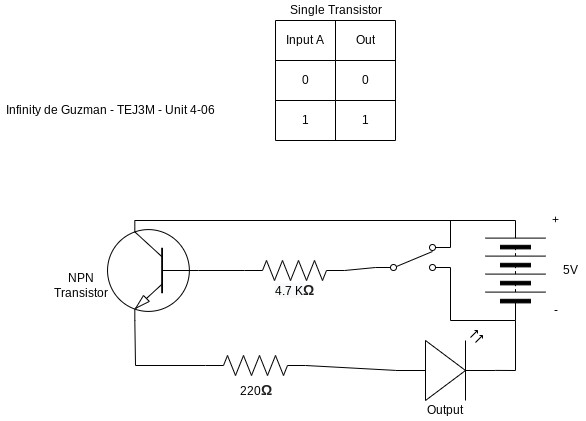

The diagram above was exported from draw.io. Its source (the exported page's mxGraphModel, read from the mxfile embedded in the PNG):
<mxGraphModel dx="942" dy="606" grid="1" gridSize="10" guides="1" tooltips="1" connect="1" arrows="1" fold="1" page="1" pageScale="1" pageWidth="827" pageHeight="1169" math="0" shadow="0">
  <root>
    <mxCell id="0" />
    <mxCell id="1" parent="0" />
    <mxCell id="11" value="5V" style="text;html=1;align=center;verticalAlign=middle;resizable=0;points=[];autosize=1;strokeColor=none;fillColor=none;" parent="1" vertex="1">
      <mxGeometry x="650" y="320" width="30" height="20" as="geometry" />
    </mxCell>
    <mxCell id="12" value="-" style="text;html=1;align=center;verticalAlign=middle;resizable=0;points=[];autosize=1;strokeColor=none;fillColor=none;" parent="1" vertex="1">
      <mxGeometry x="640" y="360" width="20" height="20" as="geometry" />
    </mxCell>
    <mxCell id="13" value="+" style="text;html=1;align=center;verticalAlign=middle;resizable=0;points=[];autosize=1;strokeColor=none;fillColor=none;" parent="1" vertex="1">
      <mxGeometry x="640" y="270" width="20" height="20" as="geometry" />
    </mxCell>
    <mxCell id="14" value="220&lt;b style=&quot;color: rgb(32 , 33 , 36) ; font-family: &amp;#34;arial&amp;#34; , sans-serif ; font-size: 14px ; text-align: left ; background-color: rgb(255 , 255 , 255)&quot;&gt;Ω&lt;/b&gt;" style="text;html=1;align=center;verticalAlign=middle;resizable=0;points=[];autosize=1;strokeColor=none;fillColor=none;rotation=0;" parent="1" vertex="1">
      <mxGeometry x="325" y="440" width="50" height="20" as="geometry" />
    </mxCell>
    <mxCell id="15" value="Output" style="text;html=1;align=center;verticalAlign=middle;resizable=0;points=[];autosize=1;strokeColor=none;fillColor=none;" parent="1" vertex="1">
      <mxGeometry x="514" y="460" width="50" height="20" as="geometry" />
    </mxCell>
    <mxCell id="16" value="" style="shape=table;startSize=0;container=1;collapsible=0;childLayout=tableLayout;" parent="1" vertex="1">
      <mxGeometry x="370" y="80" width="120" height="120" as="geometry" />
    </mxCell>
    <mxCell id="17" value="" style="shape=partialRectangle;collapsible=0;dropTarget=0;pointerEvents=0;fillColor=none;top=0;left=0;bottom=0;right=0;points=[[0,0.5],[1,0.5]];portConstraint=eastwest;" parent="16" vertex="1">
      <mxGeometry width="120" height="40" as="geometry" />
    </mxCell>
    <mxCell id="18" value="Input A" style="shape=partialRectangle;html=1;whiteSpace=wrap;connectable=0;overflow=hidden;fillColor=none;top=0;left=0;bottom=0;right=0;pointerEvents=1;" parent="17" vertex="1">
      <mxGeometry width="60" height="40" as="geometry">
        <mxRectangle width="60" height="40" as="alternateBounds" />
      </mxGeometry>
    </mxCell>
    <mxCell id="19" value="Out" style="shape=partialRectangle;html=1;whiteSpace=wrap;connectable=0;overflow=hidden;fillColor=none;top=0;left=0;bottom=0;right=0;pointerEvents=1;" parent="17" vertex="1">
      <mxGeometry x="60" width="60" height="40" as="geometry">
        <mxRectangle width="60" height="40" as="alternateBounds" />
      </mxGeometry>
    </mxCell>
    <mxCell id="20" value="" style="shape=partialRectangle;collapsible=0;dropTarget=0;pointerEvents=0;fillColor=none;top=0;left=0;bottom=0;right=0;points=[[0,0.5],[1,0.5]];portConstraint=eastwest;" parent="16" vertex="1">
      <mxGeometry y="40" width="120" height="40" as="geometry" />
    </mxCell>
    <mxCell id="21" value="0" style="shape=partialRectangle;html=1;whiteSpace=wrap;connectable=0;overflow=hidden;fillColor=none;top=0;left=0;bottom=0;right=0;pointerEvents=1;" parent="20" vertex="1">
      <mxGeometry width="60" height="40" as="geometry">
        <mxRectangle width="60" height="40" as="alternateBounds" />
      </mxGeometry>
    </mxCell>
    <mxCell id="22" value="0" style="shape=partialRectangle;html=1;whiteSpace=wrap;connectable=0;overflow=hidden;fillColor=none;top=0;left=0;bottom=0;right=0;pointerEvents=1;" parent="20" vertex="1">
      <mxGeometry x="60" width="60" height="40" as="geometry">
        <mxRectangle width="60" height="40" as="alternateBounds" />
      </mxGeometry>
    </mxCell>
    <mxCell id="23" value="" style="shape=partialRectangle;collapsible=0;dropTarget=0;pointerEvents=0;fillColor=none;top=0;left=0;bottom=0;right=0;points=[[0,0.5],[1,0.5]];portConstraint=eastwest;" parent="16" vertex="1">
      <mxGeometry y="80" width="120" height="40" as="geometry" />
    </mxCell>
    <mxCell id="24" value="1" style="shape=partialRectangle;html=1;whiteSpace=wrap;connectable=0;overflow=hidden;fillColor=none;top=0;left=0;bottom=0;right=0;pointerEvents=1;" parent="23" vertex="1">
      <mxGeometry width="60" height="40" as="geometry">
        <mxRectangle width="60" height="40" as="alternateBounds" />
      </mxGeometry>
    </mxCell>
    <mxCell id="25" value="1" style="shape=partialRectangle;html=1;whiteSpace=wrap;connectable=0;overflow=hidden;fillColor=none;top=0;left=0;bottom=0;right=0;pointerEvents=1;" parent="23" vertex="1">
      <mxGeometry x="60" width="60" height="40" as="geometry">
        <mxRectangle width="60" height="40" as="alternateBounds" />
      </mxGeometry>
    </mxCell>
    <mxCell id="26" value="Single Transistor" style="text;html=1;align=center;verticalAlign=middle;resizable=0;points=[];autosize=1;strokeColor=none;fillColor=none;" parent="1" vertex="1">
      <mxGeometry x="375" y="60" width="110" height="20" as="geometry" />
    </mxCell>
    <mxCell id="27" value="Infinity de Guzman - TEJ3M - Unit 4-06" style="text;html=1;align=center;verticalAlign=middle;resizable=0;points=[];autosize=1;strokeColor=none;fillColor=none;" parent="1" vertex="1">
      <mxGeometry x="95" y="160" width="220" height="20" as="geometry" />
    </mxCell>
    <mxCell id="baWNQ7z9w6QFNXcQR4sS-40" style="edgeStyle=none;rounded=0;orthogonalLoop=1;jettySize=auto;html=1;exitX=0;exitY=0.5;exitDx=0;exitDy=0;entryX=1;entryY=0.57;entryDx=0;entryDy=0;entryPerimeter=0;endArrow=none;endFill=0;" edge="1" parent="1" source="baWNQ7z9w6QFNXcQR4sS-27" target="baWNQ7z9w6QFNXcQR4sS-29">
      <mxGeometry relative="1" as="geometry">
        <Array as="points">
          <mxPoint x="610" y="430" />
        </Array>
      </mxGeometry>
    </mxCell>
    <mxCell id="baWNQ7z9w6QFNXcQR4sS-27" value="" style="pointerEvents=1;verticalLabelPosition=bottom;shadow=0;dashed=0;align=center;html=1;verticalAlign=top;shape=mxgraph.electrical.miscellaneous.batteryStack;rotation=-90;" vertex="1" parent="1">
      <mxGeometry x="560" y="300" width="100" height="60" as="geometry" />
    </mxCell>
    <mxCell id="baWNQ7z9w6QFNXcQR4sS-38" style="edgeStyle=none;rounded=0;orthogonalLoop=1;jettySize=auto;html=1;exitX=1;exitY=0.115;exitDx=0;exitDy=0;exitPerimeter=0;endArrow=none;endFill=0;" edge="1" parent="1" source="baWNQ7z9w6QFNXcQR4sS-28">
      <mxGeometry relative="1" as="geometry">
        <mxPoint x="545" y="280" as="targetPoint" />
      </mxGeometry>
    </mxCell>
    <mxCell id="baWNQ7z9w6QFNXcQR4sS-39" style="edgeStyle=none;rounded=0;orthogonalLoop=1;jettySize=auto;html=1;exitX=1;exitY=0.885;exitDx=0;exitDy=0;exitPerimeter=0;entryX=0;entryY=0.5;entryDx=0;entryDy=0;endArrow=none;endFill=0;" edge="1" parent="1" source="baWNQ7z9w6QFNXcQR4sS-28" target="baWNQ7z9w6QFNXcQR4sS-27">
      <mxGeometry relative="1" as="geometry">
        <Array as="points">
          <mxPoint x="545" y="380" />
        </Array>
      </mxGeometry>
    </mxCell>
    <mxCell id="baWNQ7z9w6QFNXcQR4sS-28" value="" style="pointerEvents=1;verticalLabelPosition=bottom;shadow=0;dashed=0;align=center;html=1;verticalAlign=top;shape=mxgraph.electrical.electro-mechanical.2-way_switch;rotation=0;" vertex="1" parent="1">
      <mxGeometry x="470" y="304" width="75" height="26" as="geometry" />
    </mxCell>
    <mxCell id="baWNQ7z9w6QFNXcQR4sS-29" value="" style="verticalLabelPosition=bottom;shadow=0;dashed=0;align=center;html=1;verticalAlign=top;shape=mxgraph.electrical.opto_electronics.led_2;pointerEvents=1;" vertex="1" parent="1">
      <mxGeometry x="490" y="390" width="100" height="70" as="geometry" />
    </mxCell>
    <mxCell id="baWNQ7z9w6QFNXcQR4sS-32" style="rounded=0;orthogonalLoop=1;jettySize=auto;html=1;exitX=1;exitY=0.5;exitDx=0;exitDy=0;exitPerimeter=0;entryX=0;entryY=0.885;entryDx=0;entryDy=0;entryPerimeter=0;endArrow=none;endFill=0;" edge="1" parent="1" source="baWNQ7z9w6QFNXcQR4sS-30" target="baWNQ7z9w6QFNXcQR4sS-28">
      <mxGeometry relative="1" as="geometry" />
    </mxCell>
    <mxCell id="baWNQ7z9w6QFNXcQR4sS-36" style="edgeStyle=none;rounded=0;orthogonalLoop=1;jettySize=auto;html=1;exitX=0;exitY=0.5;exitDx=0;exitDy=0;exitPerimeter=0;entryX=0;entryY=0.5;entryDx=0;entryDy=0;entryPerimeter=0;endArrow=none;endFill=0;" edge="1" parent="1" source="baWNQ7z9w6QFNXcQR4sS-30" target="baWNQ7z9w6QFNXcQR4sS-33">
      <mxGeometry relative="1" as="geometry" />
    </mxCell>
    <mxCell id="baWNQ7z9w6QFNXcQR4sS-30" value="" style="pointerEvents=1;verticalLabelPosition=bottom;shadow=0;dashed=0;align=center;html=1;verticalAlign=top;shape=mxgraph.electrical.resistors.resistor_2;" vertex="1" parent="1">
      <mxGeometry x="339" y="320" width="100" height="20" as="geometry" />
    </mxCell>
    <mxCell id="baWNQ7z9w6QFNXcQR4sS-37" style="edgeStyle=none;rounded=0;orthogonalLoop=1;jettySize=auto;html=1;exitX=0.7;exitY=0;exitDx=0;exitDy=0;exitPerimeter=0;entryX=1;entryY=0.5;entryDx=0;entryDy=0;endArrow=none;endFill=0;" edge="1" parent="1" source="baWNQ7z9w6QFNXcQR4sS-33" target="baWNQ7z9w6QFNXcQR4sS-27">
      <mxGeometry relative="1" as="geometry" />
    </mxCell>
    <mxCell id="baWNQ7z9w6QFNXcQR4sS-33" value="" style="verticalLabelPosition=bottom;shadow=0;dashed=0;align=center;html=1;verticalAlign=top;shape=mxgraph.electrical.transistors.npn_transistor_1;rotation=-180;direction=west;flipH=1;" vertex="1" parent="1">
      <mxGeometry x="200" y="280" width="95" height="100" as="geometry" />
    </mxCell>
    <mxCell id="baWNQ7z9w6QFNXcQR4sS-41" style="edgeStyle=none;rounded=0;orthogonalLoop=1;jettySize=auto;html=1;exitX=1;exitY=0.5;exitDx=0;exitDy=0;exitPerimeter=0;entryX=0;entryY=0.57;entryDx=0;entryDy=0;entryPerimeter=0;endArrow=none;endFill=0;" edge="1" parent="1" source="baWNQ7z9w6QFNXcQR4sS-34" target="baWNQ7z9w6QFNXcQR4sS-29">
      <mxGeometry relative="1" as="geometry" />
    </mxCell>
    <mxCell id="baWNQ7z9w6QFNXcQR4sS-42" style="edgeStyle=none;rounded=0;orthogonalLoop=1;jettySize=auto;html=1;exitX=0;exitY=0.5;exitDx=0;exitDy=0;exitPerimeter=0;entryX=0.7;entryY=1;entryDx=0;entryDy=0;entryPerimeter=0;endArrow=none;endFill=0;" edge="1" parent="1" source="baWNQ7z9w6QFNXcQR4sS-34" target="baWNQ7z9w6QFNXcQR4sS-33">
      <mxGeometry relative="1" as="geometry">
        <Array as="points">
          <mxPoint x="230" y="425" />
        </Array>
      </mxGeometry>
    </mxCell>
    <mxCell id="baWNQ7z9w6QFNXcQR4sS-34" value="" style="pointerEvents=1;verticalLabelPosition=bottom;shadow=0;dashed=0;align=center;html=1;verticalAlign=top;shape=mxgraph.electrical.resistors.resistor_2;" vertex="1" parent="1">
      <mxGeometry x="300" y="415" width="100" height="20" as="geometry" />
    </mxCell>
    <mxCell id="baWNQ7z9w6QFNXcQR4sS-43" value="NPN&lt;br&gt;Transistor" style="text;html=1;align=center;verticalAlign=middle;resizable=0;points=[];autosize=1;strokeColor=none;fillColor=none;" vertex="1" parent="1">
      <mxGeometry x="140" y="330" width="70" height="30" as="geometry" />
    </mxCell>
    <mxCell id="baWNQ7z9w6QFNXcQR4sS-44" value="&lt;div style=&quot;text-align: center&quot;&gt;&lt;span style=&quot;text-align: left ; background-color: rgb(248 , 249 , 250)&quot;&gt;4.7 K&lt;/span&gt;&lt;b style=&quot;color: rgb(32 , 33 , 36) ; font-family: &amp;#34;arial&amp;#34; , sans-serif ; font-size: 14px ; text-align: left ; background-color: rgb(255 , 255 , 255)&quot;&gt;Ω&lt;/b&gt;&lt;/div&gt;" style="text;html=1;align=center;verticalAlign=middle;resizable=0;points=[];autosize=1;strokeColor=none;fillColor=none;rotation=0;" vertex="1" parent="1">
      <mxGeometry x="364" y="340" width="50" height="20" as="geometry" />
    </mxCell>
  </root>
</mxGraphModel>